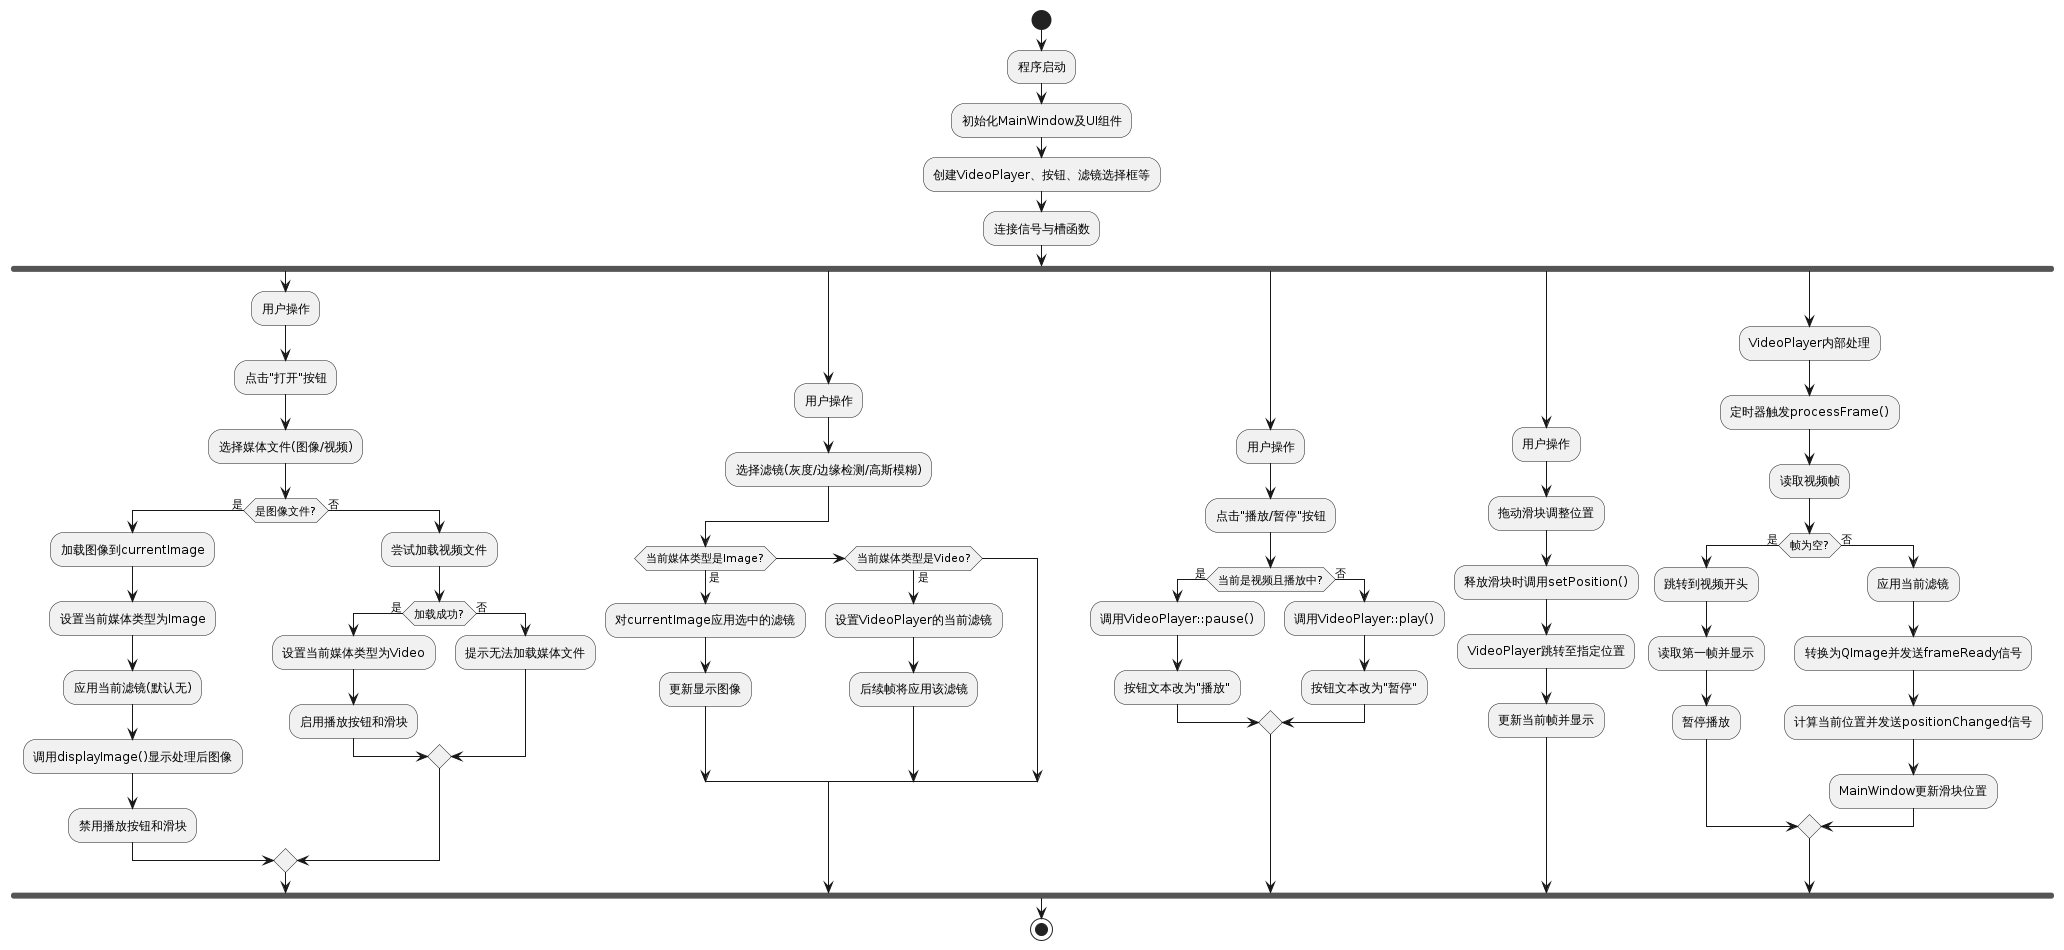

The diagram above was rendered by PlantUML. Its source (embedded in the PNG):
@startuml
start
:程序启动;
:初始化MainWindow及UI组件;
:创建VideoPlayer、按钮、滤镜选择框等;
:连接信号与槽函数;

fork
  :用户操作;
  :点击"打开"按钮;
  :选择媒体文件(图像/视频);
  if (是图像文件?) then (是)
    :加载图像到currentImage;
    :设置当前媒体类型为Image;
    :应用当前滤镜(默认无);
    :调用displayImage()显示处理后图像;
    :禁用播放按钮和滑块;
  else (否)
    :尝试加载视频文件;
    if (加载成功?) then (是)
      :设置当前媒体类型为Video;
      :启用播放按钮和滑块;
    else (否)
      :提示无法加载媒体文件;
    endif
  endif
fork again
  :用户操作;
  :选择滤镜(灰度/边缘检测/高斯模糊);
  if (当前媒体类型是Image?) then (是)
    :对currentImage应用选中的滤镜;
    :更新显示图像;
  else if (当前媒体类型是Video?) then (是)
    :设置VideoPlayer的当前滤镜;
    :后续帧将应用该滤镜;
  endif
fork again
  :用户操作;
  :点击"播放/暂停"按钮;
  if (当前是视频且播放中?) then (是)
    :调用VideoPlayer::pause();
    :按钮文本改为"播放";
  else (否)
    :调用VideoPlayer::play();
    :按钮文本改为"暂停";
  endif
fork again
  :用户操作;
  :拖动滑块调整位置;
  :释放滑块时调用setPosition();
  :VideoPlayer跳转至指定位置;
  :更新当前帧并显示;
fork again
  :VideoPlayer内部处理;
  :定时器触发processFrame();
  :读取视频帧;
  if (帧为空?) then (是)
    :跳转到视频开头;
    :读取第一帧并显示;
    :暂停播放;
  else (否)
    :应用当前滤镜;
    :转换为QImage并发送frameReady信号;
    :计算当前位置并发送positionChanged信号;
    :MainWindow更新滑块位置;
  endif
end fork

stop
@enduml